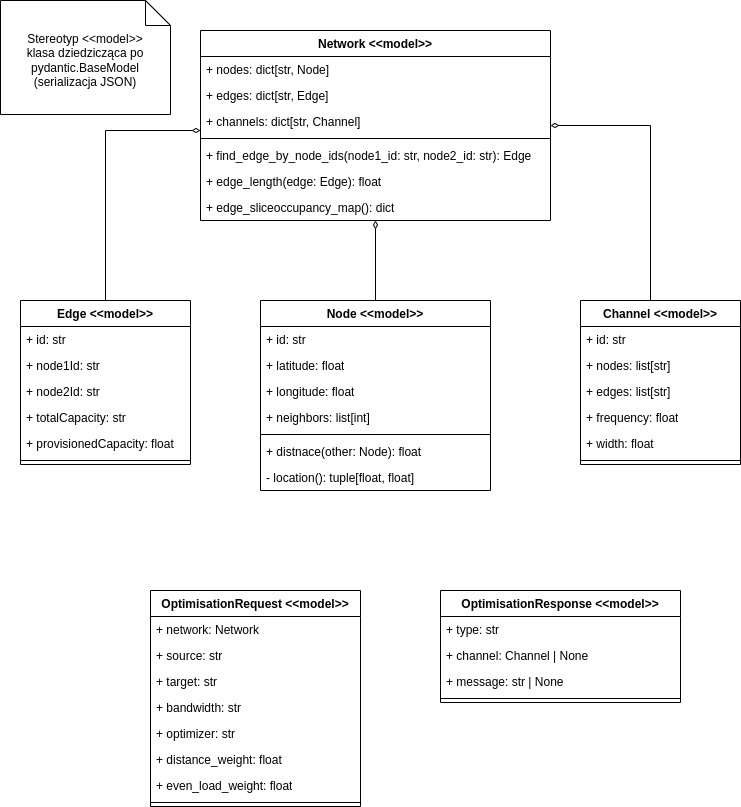

The diagram above was exported from draw.io. Its source (the exported page's mxGraphModel, read from the mxfile embedded in the PNG):
<mxGraphModel dx="384" dy="1132" grid="1" gridSize="10" guides="1" tooltips="1" connect="1" arrows="1" fold="1" page="1" pageScale="1" pageWidth="850" pageHeight="1100" math="0" shadow="0">
  <root>
    <mxCell id="0" />
    <mxCell id="1" parent="0" />
    <mxCell id="OfWcVKLlF6v_ZT8m3kOQ-1" style="edgeStyle=orthogonalEdgeStyle;rounded=0;orthogonalLoop=1;jettySize=auto;html=1;endArrow=diamondThin;endFill=0;" parent="1" source="OfWcVKLlF6v_ZT8m3kOQ-2" target="OfWcVKLlF6v_ZT8m3kOQ-26" edge="1">
      <mxGeometry relative="1" as="geometry">
        <Array as="points">
          <mxPoint x="985" y="160" />
        </Array>
      </mxGeometry>
    </mxCell>
    <mxCell id="OfWcVKLlF6v_ZT8m3kOQ-2" value="Edge&amp;nbsp;&lt;span style=&quot;background-color: initial;&quot;&gt;&amp;lt;&amp;lt;model&amp;gt;&amp;gt;&lt;/span&gt;" style="swimlane;fontStyle=1;align=center;verticalAlign=top;childLayout=stackLayout;horizontal=1;startSize=26;horizontalStack=0;resizeParent=1;resizeParentMax=0;resizeLast=0;collapsible=1;marginBottom=0;whiteSpace=wrap;html=1;" parent="1" vertex="1">
      <mxGeometry x="900" y="330" width="170" height="164" as="geometry" />
    </mxCell>
    <mxCell id="OfWcVKLlF6v_ZT8m3kOQ-3" value="+ id: str" style="text;strokeColor=none;fillColor=none;align=left;verticalAlign=top;spacingLeft=4;spacingRight=4;overflow=hidden;rotatable=0;points=[[0,0.5],[1,0.5]];portConstraint=eastwest;whiteSpace=wrap;html=1;" parent="OfWcVKLlF6v_ZT8m3kOQ-2" vertex="1">
      <mxGeometry y="26" width="170" height="26" as="geometry" />
    </mxCell>
    <mxCell id="OfWcVKLlF6v_ZT8m3kOQ-4" value="+ node1Id: str" style="text;strokeColor=none;fillColor=none;align=left;verticalAlign=top;spacingLeft=4;spacingRight=4;overflow=hidden;rotatable=0;points=[[0,0.5],[1,0.5]];portConstraint=eastwest;whiteSpace=wrap;html=1;" parent="OfWcVKLlF6v_ZT8m3kOQ-2" vertex="1">
      <mxGeometry y="52" width="170" height="26" as="geometry" />
    </mxCell>
    <mxCell id="OfWcVKLlF6v_ZT8m3kOQ-5" value="+ node2Id: str" style="text;strokeColor=none;fillColor=none;align=left;verticalAlign=top;spacingLeft=4;spacingRight=4;overflow=hidden;rotatable=0;points=[[0,0.5],[1,0.5]];portConstraint=eastwest;whiteSpace=wrap;html=1;" parent="OfWcVKLlF6v_ZT8m3kOQ-2" vertex="1">
      <mxGeometry y="78" width="170" height="26" as="geometry" />
    </mxCell>
    <mxCell id="OfWcVKLlF6v_ZT8m3kOQ-6" value="+ totalCapacity: str" style="text;strokeColor=none;fillColor=none;align=left;verticalAlign=top;spacingLeft=4;spacingRight=4;overflow=hidden;rotatable=0;points=[[0,0.5],[1,0.5]];portConstraint=eastwest;whiteSpace=wrap;html=1;" parent="OfWcVKLlF6v_ZT8m3kOQ-2" vertex="1">
      <mxGeometry y="104" width="170" height="26" as="geometry" />
    </mxCell>
    <mxCell id="OfWcVKLlF6v_ZT8m3kOQ-7" value="+ provisionedCapacity: float" style="text;strokeColor=none;fillColor=none;align=left;verticalAlign=top;spacingLeft=4;spacingRight=4;overflow=hidden;rotatable=0;points=[[0,0.5],[1,0.5]];portConstraint=eastwest;whiteSpace=wrap;html=1;" parent="OfWcVKLlF6v_ZT8m3kOQ-2" vertex="1">
      <mxGeometry y="130" width="170" height="26" as="geometry" />
    </mxCell>
    <mxCell id="OfWcVKLlF6v_ZT8m3kOQ-8" value="" style="line;strokeWidth=1;fillColor=none;align=left;verticalAlign=middle;spacingTop=-1;spacingLeft=3;spacingRight=3;rotatable=0;labelPosition=right;points=[];portConstraint=eastwest;strokeColor=inherit;" parent="OfWcVKLlF6v_ZT8m3kOQ-2" vertex="1">
      <mxGeometry y="156" width="170" height="8" as="geometry" />
    </mxCell>
    <mxCell id="OfWcVKLlF6v_ZT8m3kOQ-9" style="edgeStyle=orthogonalEdgeStyle;rounded=0;orthogonalLoop=1;jettySize=auto;html=1;endArrow=diamondThin;endFill=0;" parent="1" source="OfWcVKLlF6v_ZT8m3kOQ-10" target="OfWcVKLlF6v_ZT8m3kOQ-26" edge="1">
      <mxGeometry relative="1" as="geometry" />
    </mxCell>
    <mxCell id="OfWcVKLlF6v_ZT8m3kOQ-10" value="Node &amp;lt;&amp;lt;model&amp;gt;&amp;gt;" style="swimlane;fontStyle=1;align=center;verticalAlign=top;childLayout=stackLayout;horizontal=1;startSize=26;horizontalStack=0;resizeParent=1;resizeParentMax=0;resizeLast=0;collapsible=1;marginBottom=0;whiteSpace=wrap;html=1;" parent="1" vertex="1">
      <mxGeometry x="1140" y="330" width="230" height="190" as="geometry" />
    </mxCell>
    <mxCell id="OfWcVKLlF6v_ZT8m3kOQ-11" value="+ id: str" style="text;strokeColor=none;fillColor=none;align=left;verticalAlign=top;spacingLeft=4;spacingRight=4;overflow=hidden;rotatable=0;points=[[0,0.5],[1,0.5]];portConstraint=eastwest;whiteSpace=wrap;html=1;" parent="OfWcVKLlF6v_ZT8m3kOQ-10" vertex="1">
      <mxGeometry y="26" width="230" height="26" as="geometry" />
    </mxCell>
    <mxCell id="OfWcVKLlF6v_ZT8m3kOQ-12" value="+ latitude: float" style="text;strokeColor=none;fillColor=none;align=left;verticalAlign=top;spacingLeft=4;spacingRight=4;overflow=hidden;rotatable=0;points=[[0,0.5],[1,0.5]];portConstraint=eastwest;whiteSpace=wrap;html=1;" parent="OfWcVKLlF6v_ZT8m3kOQ-10" vertex="1">
      <mxGeometry y="52" width="230" height="26" as="geometry" />
    </mxCell>
    <mxCell id="OfWcVKLlF6v_ZT8m3kOQ-13" value="+ longitude: float" style="text;strokeColor=none;fillColor=none;align=left;verticalAlign=top;spacingLeft=4;spacingRight=4;overflow=hidden;rotatable=0;points=[[0,0.5],[1,0.5]];portConstraint=eastwest;whiteSpace=wrap;html=1;" parent="OfWcVKLlF6v_ZT8m3kOQ-10" vertex="1">
      <mxGeometry y="78" width="230" height="26" as="geometry" />
    </mxCell>
    <mxCell id="OfWcVKLlF6v_ZT8m3kOQ-14" value="+ neighbors: list[int]" style="text;strokeColor=none;fillColor=none;align=left;verticalAlign=top;spacingLeft=4;spacingRight=4;overflow=hidden;rotatable=0;points=[[0,0.5],[1,0.5]];portConstraint=eastwest;whiteSpace=wrap;html=1;" parent="OfWcVKLlF6v_ZT8m3kOQ-10" vertex="1">
      <mxGeometry y="104" width="230" height="26" as="geometry" />
    </mxCell>
    <mxCell id="OfWcVKLlF6v_ZT8m3kOQ-15" value="" style="line;strokeWidth=1;fillColor=none;align=left;verticalAlign=middle;spacingTop=-1;spacingLeft=3;spacingRight=3;rotatable=0;labelPosition=right;points=[];portConstraint=eastwest;strokeColor=inherit;" parent="OfWcVKLlF6v_ZT8m3kOQ-10" vertex="1">
      <mxGeometry y="130" width="230" height="8" as="geometry" />
    </mxCell>
    <mxCell id="OfWcVKLlF6v_ZT8m3kOQ-16" value="+ distnace(other: Node): float" style="text;strokeColor=none;fillColor=none;align=left;verticalAlign=top;spacingLeft=4;spacingRight=4;overflow=hidden;rotatable=0;points=[[0,0.5],[1,0.5]];portConstraint=eastwest;whiteSpace=wrap;html=1;" parent="OfWcVKLlF6v_ZT8m3kOQ-10" vertex="1">
      <mxGeometry y="138" width="230" height="26" as="geometry" />
    </mxCell>
    <mxCell id="OfWcVKLlF6v_ZT8m3kOQ-17" value="- location(): tuple[float, float]" style="text;strokeColor=none;fillColor=none;align=left;verticalAlign=top;spacingLeft=4;spacingRight=4;overflow=hidden;rotatable=0;points=[[0,0.5],[1,0.5]];portConstraint=eastwest;whiteSpace=wrap;html=1;" parent="OfWcVKLlF6v_ZT8m3kOQ-10" vertex="1">
      <mxGeometry y="164" width="230" height="26" as="geometry" />
    </mxCell>
    <mxCell id="OfWcVKLlF6v_ZT8m3kOQ-18" style="edgeStyle=orthogonalEdgeStyle;rounded=0;orthogonalLoop=1;jettySize=auto;html=1;endArrow=diamondThin;endFill=0;" parent="1" source="OfWcVKLlF6v_ZT8m3kOQ-19" target="OfWcVKLlF6v_ZT8m3kOQ-26" edge="1">
      <mxGeometry relative="1" as="geometry">
        <Array as="points">
          <mxPoint x="1530" y="155" />
        </Array>
      </mxGeometry>
    </mxCell>
    <mxCell id="OfWcVKLlF6v_ZT8m3kOQ-19" value="Channel &amp;lt;&amp;lt;model&amp;gt;&amp;gt;" style="swimlane;fontStyle=1;align=center;verticalAlign=top;childLayout=stackLayout;horizontal=1;startSize=26;horizontalStack=0;resizeParent=1;resizeParentMax=0;resizeLast=0;collapsible=1;marginBottom=0;whiteSpace=wrap;html=1;" parent="1" vertex="1">
      <mxGeometry x="1460" y="330" width="160" height="164" as="geometry" />
    </mxCell>
    <mxCell id="OfWcVKLlF6v_ZT8m3kOQ-20" value="+ id: str" style="text;strokeColor=none;fillColor=none;align=left;verticalAlign=top;spacingLeft=4;spacingRight=4;overflow=hidden;rotatable=0;points=[[0,0.5],[1,0.5]];portConstraint=eastwest;whiteSpace=wrap;html=1;" parent="OfWcVKLlF6v_ZT8m3kOQ-19" vertex="1">
      <mxGeometry y="26" width="160" height="26" as="geometry" />
    </mxCell>
    <mxCell id="OfWcVKLlF6v_ZT8m3kOQ-21" value="+ nodes: list[str]" style="text;strokeColor=none;fillColor=none;align=left;verticalAlign=top;spacingLeft=4;spacingRight=4;overflow=hidden;rotatable=0;points=[[0,0.5],[1,0.5]];portConstraint=eastwest;whiteSpace=wrap;html=1;" parent="OfWcVKLlF6v_ZT8m3kOQ-19" vertex="1">
      <mxGeometry y="52" width="160" height="26" as="geometry" />
    </mxCell>
    <mxCell id="OfWcVKLlF6v_ZT8m3kOQ-22" value="+ edges: list[str]" style="text;strokeColor=none;fillColor=none;align=left;verticalAlign=top;spacingLeft=4;spacingRight=4;overflow=hidden;rotatable=0;points=[[0,0.5],[1,0.5]];portConstraint=eastwest;whiteSpace=wrap;html=1;" parent="OfWcVKLlF6v_ZT8m3kOQ-19" vertex="1">
      <mxGeometry y="78" width="160" height="26" as="geometry" />
    </mxCell>
    <mxCell id="OfWcVKLlF6v_ZT8m3kOQ-23" value="+ frequency: float" style="text;strokeColor=none;fillColor=none;align=left;verticalAlign=top;spacingLeft=4;spacingRight=4;overflow=hidden;rotatable=0;points=[[0,0.5],[1,0.5]];portConstraint=eastwest;whiteSpace=wrap;html=1;" parent="OfWcVKLlF6v_ZT8m3kOQ-19" vertex="1">
      <mxGeometry y="104" width="160" height="26" as="geometry" />
    </mxCell>
    <mxCell id="OfWcVKLlF6v_ZT8m3kOQ-24" value="+ width: float" style="text;strokeColor=none;fillColor=none;align=left;verticalAlign=top;spacingLeft=4;spacingRight=4;overflow=hidden;rotatable=0;points=[[0,0.5],[1,0.5]];portConstraint=eastwest;whiteSpace=wrap;html=1;" parent="OfWcVKLlF6v_ZT8m3kOQ-19" vertex="1">
      <mxGeometry y="130" width="160" height="26" as="geometry" />
    </mxCell>
    <mxCell id="OfWcVKLlF6v_ZT8m3kOQ-25" value="" style="line;strokeWidth=1;fillColor=none;align=left;verticalAlign=middle;spacingTop=-1;spacingLeft=3;spacingRight=3;rotatable=0;labelPosition=right;points=[];portConstraint=eastwest;strokeColor=inherit;" parent="OfWcVKLlF6v_ZT8m3kOQ-19" vertex="1">
      <mxGeometry y="156" width="160" height="8" as="geometry" />
    </mxCell>
    <mxCell id="OfWcVKLlF6v_ZT8m3kOQ-26" value="Network &amp;lt;&amp;lt;model&amp;gt;&amp;gt;" style="swimlane;fontStyle=1;align=center;verticalAlign=top;childLayout=stackLayout;horizontal=1;startSize=26;horizontalStack=0;resizeParent=1;resizeParentMax=0;resizeLast=0;collapsible=1;marginBottom=0;whiteSpace=wrap;html=1;" parent="1" vertex="1">
      <mxGeometry x="1080" y="60" width="350" height="190" as="geometry" />
    </mxCell>
    <mxCell id="OfWcVKLlF6v_ZT8m3kOQ-27" value="+ nodes: dict[str, Node]" style="text;strokeColor=none;fillColor=none;align=left;verticalAlign=top;spacingLeft=4;spacingRight=4;overflow=hidden;rotatable=0;points=[[0,0.5],[1,0.5]];portConstraint=eastwest;whiteSpace=wrap;html=1;" parent="OfWcVKLlF6v_ZT8m3kOQ-26" vertex="1">
      <mxGeometry y="26" width="350" height="26" as="geometry" />
    </mxCell>
    <mxCell id="OfWcVKLlF6v_ZT8m3kOQ-28" value="+ edges: dict[str, Edge]" style="text;strokeColor=none;fillColor=none;align=left;verticalAlign=top;spacingLeft=4;spacingRight=4;overflow=hidden;rotatable=0;points=[[0,0.5],[1,0.5]];portConstraint=eastwest;whiteSpace=wrap;html=1;" parent="OfWcVKLlF6v_ZT8m3kOQ-26" vertex="1">
      <mxGeometry y="52" width="350" height="26" as="geometry" />
    </mxCell>
    <mxCell id="OfWcVKLlF6v_ZT8m3kOQ-29" value="+ channels: dict[str, Channel]" style="text;strokeColor=none;fillColor=none;align=left;verticalAlign=top;spacingLeft=4;spacingRight=4;overflow=hidden;rotatable=0;points=[[0,0.5],[1,0.5]];portConstraint=eastwest;whiteSpace=wrap;html=1;" parent="OfWcVKLlF6v_ZT8m3kOQ-26" vertex="1">
      <mxGeometry y="78" width="350" height="26" as="geometry" />
    </mxCell>
    <mxCell id="OfWcVKLlF6v_ZT8m3kOQ-30" value="" style="line;strokeWidth=1;fillColor=none;align=left;verticalAlign=middle;spacingTop=-1;spacingLeft=3;spacingRight=3;rotatable=0;labelPosition=right;points=[];portConstraint=eastwest;strokeColor=inherit;" parent="OfWcVKLlF6v_ZT8m3kOQ-26" vertex="1">
      <mxGeometry y="104" width="350" height="8" as="geometry" />
    </mxCell>
    <mxCell id="OfWcVKLlF6v_ZT8m3kOQ-31" value="+ find_edge_by_node_ids(node1_id: str, node2_id: str): Edge" style="text;strokeColor=none;fillColor=none;align=left;verticalAlign=top;spacingLeft=4;spacingRight=4;overflow=hidden;rotatable=0;points=[[0,0.5],[1,0.5]];portConstraint=eastwest;whiteSpace=wrap;html=1;" parent="OfWcVKLlF6v_ZT8m3kOQ-26" vertex="1">
      <mxGeometry y="112" width="350" height="26" as="geometry" />
    </mxCell>
    <mxCell id="OfWcVKLlF6v_ZT8m3kOQ-32" value="+ edge_length(edge: Edge): float" style="text;strokeColor=none;fillColor=none;align=left;verticalAlign=top;spacingLeft=4;spacingRight=4;overflow=hidden;rotatable=0;points=[[0,0.5],[1,0.5]];portConstraint=eastwest;whiteSpace=wrap;html=1;" parent="OfWcVKLlF6v_ZT8m3kOQ-26" vertex="1">
      <mxGeometry y="138" width="350" height="26" as="geometry" />
    </mxCell>
    <mxCell id="OfWcVKLlF6v_ZT8m3kOQ-33" value="+ edge_sliceoccupancy_map(): dict" style="text;strokeColor=none;fillColor=none;align=left;verticalAlign=top;spacingLeft=4;spacingRight=4;overflow=hidden;rotatable=0;points=[[0,0.5],[1,0.5]];portConstraint=eastwest;whiteSpace=wrap;html=1;" parent="OfWcVKLlF6v_ZT8m3kOQ-26" vertex="1">
      <mxGeometry y="164" width="350" height="26" as="geometry" />
    </mxCell>
    <mxCell id="OfWcVKLlF6v_ZT8m3kOQ-34" value="OptimisationRequest &amp;lt;&amp;lt;model&amp;gt;&amp;gt;" style="swimlane;fontStyle=1;align=center;verticalAlign=top;childLayout=stackLayout;horizontal=1;startSize=26;horizontalStack=0;resizeParent=1;resizeParentMax=0;resizeLast=0;collapsible=1;marginBottom=0;whiteSpace=wrap;html=1;" parent="1" vertex="1">
      <mxGeometry x="1030" y="620" width="210" height="216" as="geometry" />
    </mxCell>
    <mxCell id="OfWcVKLlF6v_ZT8m3kOQ-35" value="+ network: Network" style="text;strokeColor=none;fillColor=none;align=left;verticalAlign=top;spacingLeft=4;spacingRight=4;overflow=hidden;rotatable=0;points=[[0,0.5],[1,0.5]];portConstraint=eastwest;whiteSpace=wrap;html=1;" parent="OfWcVKLlF6v_ZT8m3kOQ-34" vertex="1">
      <mxGeometry y="26" width="210" height="26" as="geometry" />
    </mxCell>
    <mxCell id="OfWcVKLlF6v_ZT8m3kOQ-36" value="+ source: str" style="text;strokeColor=none;fillColor=none;align=left;verticalAlign=top;spacingLeft=4;spacingRight=4;overflow=hidden;rotatable=0;points=[[0,0.5],[1,0.5]];portConstraint=eastwest;whiteSpace=wrap;html=1;" parent="OfWcVKLlF6v_ZT8m3kOQ-34" vertex="1">
      <mxGeometry y="52" width="210" height="26" as="geometry" />
    </mxCell>
    <mxCell id="OfWcVKLlF6v_ZT8m3kOQ-37" value="+ target: str" style="text;strokeColor=none;fillColor=none;align=left;verticalAlign=top;spacingLeft=4;spacingRight=4;overflow=hidden;rotatable=0;points=[[0,0.5],[1,0.5]];portConstraint=eastwest;whiteSpace=wrap;html=1;" parent="OfWcVKLlF6v_ZT8m3kOQ-34" vertex="1">
      <mxGeometry y="78" width="210" height="26" as="geometry" />
    </mxCell>
    <mxCell id="OfWcVKLlF6v_ZT8m3kOQ-38" value="+ bandwidth: str" style="text;strokeColor=none;fillColor=none;align=left;verticalAlign=top;spacingLeft=4;spacingRight=4;overflow=hidden;rotatable=0;points=[[0,0.5],[1,0.5]];portConstraint=eastwest;whiteSpace=wrap;html=1;" parent="OfWcVKLlF6v_ZT8m3kOQ-34" vertex="1">
      <mxGeometry y="104" width="210" height="26" as="geometry" />
    </mxCell>
    <mxCell id="OfWcVKLlF6v_ZT8m3kOQ-39" value="+ optimizer: str" style="text;strokeColor=none;fillColor=none;align=left;verticalAlign=top;spacingLeft=4;spacingRight=4;overflow=hidden;rotatable=0;points=[[0,0.5],[1,0.5]];portConstraint=eastwest;whiteSpace=wrap;html=1;" parent="OfWcVKLlF6v_ZT8m3kOQ-34" vertex="1">
      <mxGeometry y="130" width="210" height="26" as="geometry" />
    </mxCell>
    <mxCell id="OfWcVKLlF6v_ZT8m3kOQ-40" value="+ distance_weight: float&lt;span style=&quot;color: rgba(0, 0, 0, 0); font-family: monospace; font-size: 0px; text-wrap: nowrap;&quot;&gt;%3CmxGraphModel%3E%3Croot%3E%3CmxCell%20id%3D%220%22%2F%3E%3CmxCell%20id%3D%221%22%20parent%3D%220%22%2F%3E%3CmxCell%20id%3D%222%22%20value%3D%22%2B%20field%3A%20type%22%20style%3D%22text%3BstrokeColor%3Dnone%3BfillColor%3Dnone%3Balign%3Dleft%3BverticalAlign%3Dtop%3BspacingLeft%3D4%3BspacingRight%3D4%3Boverflow%3Dhidden%3Brotatable%3D0%3Bpoints%3D%5B%5B0%2C0.5%5D%2C%5B1%2C0.5%5D%5D%3BportConstraint%3Deastwest%3BwhiteSpace%3Dwrap%3Bhtml%3D1%3B%22%20vertex%3D%221%22%20parent%3D%221%22%3E%3CmxGeometry%20x%3D%221120%22%20y%3D%22543%22%20width%3D%22280%22%20height%3D%2226%22%20as%3D%22geometry%22%2F%3E%3C%2FmxCell%3E%3C%2Froot%3E%3C%2FmxGraphModel%3E&lt;/span&gt;" style="text;strokeColor=none;fillColor=none;align=left;verticalAlign=top;spacingLeft=4;spacingRight=4;overflow=hidden;rotatable=0;points=[[0,0.5],[1,0.5]];portConstraint=eastwest;whiteSpace=wrap;html=1;" parent="OfWcVKLlF6v_ZT8m3kOQ-34" vertex="1">
      <mxGeometry y="156" width="210" height="26" as="geometry" />
    </mxCell>
    <mxCell id="OfWcVKLlF6v_ZT8m3kOQ-41" value="+ even_load_weight: float" style="text;strokeColor=none;fillColor=none;align=left;verticalAlign=top;spacingLeft=4;spacingRight=4;overflow=hidden;rotatable=0;points=[[0,0.5],[1,0.5]];portConstraint=eastwest;whiteSpace=wrap;html=1;" parent="OfWcVKLlF6v_ZT8m3kOQ-34" vertex="1">
      <mxGeometry y="182" width="210" height="26" as="geometry" />
    </mxCell>
    <mxCell id="OfWcVKLlF6v_ZT8m3kOQ-42" value="" style="line;strokeWidth=1;fillColor=none;align=left;verticalAlign=middle;spacingTop=-1;spacingLeft=3;spacingRight=3;rotatable=0;labelPosition=right;points=[];portConstraint=eastwest;strokeColor=inherit;" parent="OfWcVKLlF6v_ZT8m3kOQ-34" vertex="1">
      <mxGeometry y="208" width="210" height="8" as="geometry" />
    </mxCell>
    <mxCell id="OfWcVKLlF6v_ZT8m3kOQ-43" value="OptimisationResponse &amp;lt;&amp;lt;model&amp;gt;&amp;gt;" style="swimlane;fontStyle=1;align=center;verticalAlign=top;childLayout=stackLayout;horizontal=1;startSize=26;horizontalStack=0;resizeParent=1;resizeParentMax=0;resizeLast=0;collapsible=1;marginBottom=0;whiteSpace=wrap;html=1;" parent="1" vertex="1">
      <mxGeometry x="1320" y="620" width="240" height="112" as="geometry" />
    </mxCell>
    <mxCell id="OfWcVKLlF6v_ZT8m3kOQ-44" value="+ type: str" style="text;strokeColor=none;fillColor=none;align=left;verticalAlign=top;spacingLeft=4;spacingRight=4;overflow=hidden;rotatable=0;points=[[0,0.5],[1,0.5]];portConstraint=eastwest;whiteSpace=wrap;html=1;" parent="OfWcVKLlF6v_ZT8m3kOQ-43" vertex="1">
      <mxGeometry y="26" width="240" height="26" as="geometry" />
    </mxCell>
    <mxCell id="OfWcVKLlF6v_ZT8m3kOQ-45" value="+ channel: Channel | None" style="text;strokeColor=none;fillColor=none;align=left;verticalAlign=top;spacingLeft=4;spacingRight=4;overflow=hidden;rotatable=0;points=[[0,0.5],[1,0.5]];portConstraint=eastwest;whiteSpace=wrap;html=1;" parent="OfWcVKLlF6v_ZT8m3kOQ-43" vertex="1">
      <mxGeometry y="52" width="240" height="26" as="geometry" />
    </mxCell>
    <mxCell id="OfWcVKLlF6v_ZT8m3kOQ-46" value="+ message: str | None" style="text;strokeColor=none;fillColor=none;align=left;verticalAlign=top;spacingLeft=4;spacingRight=4;overflow=hidden;rotatable=0;points=[[0,0.5],[1,0.5]];portConstraint=eastwest;whiteSpace=wrap;html=1;" parent="OfWcVKLlF6v_ZT8m3kOQ-43" vertex="1">
      <mxGeometry y="78" width="240" height="26" as="geometry" />
    </mxCell>
    <mxCell id="OfWcVKLlF6v_ZT8m3kOQ-47" value="" style="line;strokeWidth=1;fillColor=none;align=left;verticalAlign=middle;spacingTop=-1;spacingLeft=3;spacingRight=3;rotatable=0;labelPosition=right;points=[];portConstraint=eastwest;strokeColor=inherit;" parent="OfWcVKLlF6v_ZT8m3kOQ-43" vertex="1">
      <mxGeometry y="104" width="240" height="8" as="geometry" />
    </mxCell>
    <mxCell id="OfWcVKLlF6v_ZT8m3kOQ-48" value="Stereotyp &amp;lt;&amp;lt;model&amp;gt;&amp;gt;&lt;div&gt;klasa dziedzicząca po pydantic.BaseModel&lt;/div&gt;&lt;div&gt;(serializacja JSON)&lt;/div&gt;" style="shape=note2;boundedLbl=1;whiteSpace=wrap;html=1;size=25;verticalAlign=top;align=center;" parent="1" vertex="1">
      <mxGeometry x="880" y="30" width="170" height="114" as="geometry" />
    </mxCell>
  </root>
</mxGraphModel>